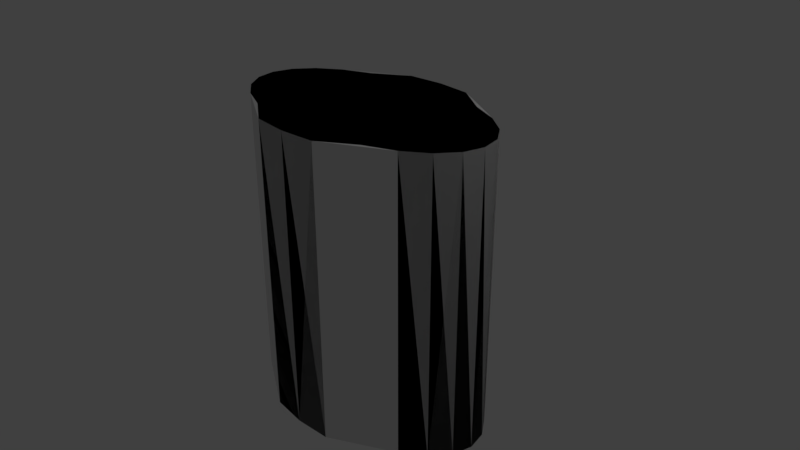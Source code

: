 # Source: Model.blend  (saved by Blender 2.79.0; exported with 4.5.12 LTS)
import bpy
from mathutils import Matrix  # noqa: F401  (used for matrix-valued properties, if any)

bpy.ops.wm.read_factory_settings(use_empty=True)
scene = bpy.context.scene
scene.name = 'Scene'

# ---- collections
col_collection_1 = bpy.data.collections.new('Collection 1'); scene.collection.children.link(col_collection_1)

# ---- materials (node trees are filled in below, after node groups)
mat_envelope = bpy.data.materials.new('Envelope')
mat_envelope.alpha_threshold = 0.0
mat_envelope.use_transparent_shadow = False
mat_envelope.roughness = 0.5

# ---- material node trees
mat_envelope.use_nodes = True; mat_envelope.node_tree.nodes.clear()
_N = mat_envelope.node_tree.nodes; _L = mat_envelope.node_tree.links
n0 = _N.new('NodeUndefined'); n0.name = 'Envelope.Output'; n0.location = (630, 730)
n0.label = 'Output'
n0.inputs[1].default_value = 1.0
n1 = _N.new('NodeUndefined'); n1.name = 'Envelope.mainMaterial'; n1.location = (70, 680)
n1.label = 'mainMaterial'
n1.inputs[1].default_value = (0.0, 0.0, 0.0, 1.0)
n1.inputs[2].default_value = 0.0
n1.inputs[3].default_value = (0.0, 0.0, 0.0)
n2 = _N.new('NodeUndefined'); n2.name = 'Envelope.geometry'; n2.location = (-590, 260)
n2.label = 'geometry'
n3 = _N.new('NodeUndefined'); n3.name = 'Envelope.mainTex'; n3.location = (-380, 480)
n3.label = 'mainTex'
_L.new(n2.outputs[4], n3.inputs[0])
_L.new(n3.outputs[1], n1.inputs[0])
_L.new(n1.outputs[0], n0.inputs[0])

# ---- world
world_world = bpy.data.worlds.new('World'); scene.world = world_world
world_world.color = (0.05088, 0.05088, 0.05088)
world_world.use_sun_shadow = False
world_world.sun_shadow_jitter_overblur = 0.0
world_world.cycles.sampling_method = 'MANUAL'

# ---- cameras
cam_camera = bpy.data.cameras.new('Camera')
cam_camera.clip_end = 100.0
cam_camera.lens = 35.0
cam_camera.sensor_width = 32.0
cam_camera.sensor_height = 18.0
cam_camera.ortho_scale = 7.314
cam_camera.dof.focus_distance = 0.0
cam_camera.dof.aperture_fstop = 128.0

# ---- lights
light_lamp = bpy.data.lights.new('Lamp', 'POINT')
light_lamp.transmission_factor = 0.0
light_lamp.cutoff_distance = 30.0
light_lamp.energy = 100.0
light_lamp.shadow_buffer_clip_start = 1.001
light_lamp.shadow_soft_size = 0.1
light_lamp.shadow_maximum_resolution = 0.006
light_lamp.use_absolute_resolution = True

# ---- meshes
me_cylinder = bpy.data.meshes.new('Cylinder')
me_cylinder.from_pydata([(0.0, 0.0, -2.0), (0.0, 1.25, -2.0), (0.4853, 1.207, -2.0), (0.0, 0.0, 2.0), (0.4853, 1.207, 2.0), (0.0, 1.25, 2.0), (0.0, 1.25, -2.0), (0.0, 1.25, 2.0), (0.4853, 1.207, 2.0), (0.9375, 0.9035, -2.0), (0.9375, 0.9035, 2.0), (0.4853, 1.207, -2.0), (0.4853, 1.207, 2.0), (0.9375, 0.9035, 2.0), (1.326, 0.7377, -2.0), (1.326, 0.7377, 2.0), (0.9375, 0.9035, -2.0), (0.9375, 0.9035, 2.0), (1.326, 0.7377, 2.0), (1.624, 0.5216, -2.0), (1.624, 0.5216, 2.0), (1.326, 0.7377, -2.0), (1.326, 0.7377, 2.0), (1.624, 0.5216, 2.0), (1.811, 0.27, -2.0), (1.811, 0.27, 2.0), (1.624, 0.5216, -2.0), (1.624, 0.5216, 2.0), (1.811, 0.27, 2.0), (1.875, 0.0, -2.0), (1.875, 0.0, 2.0), (1.811, 0.27, -2.0), (1.811, 0.27, 2.0), (1.875, 0.0, 2.0), (1.811, -0.27, -2.0), (1.811, -0.27, 2.0), (1.875, 0.0, -2.0), (1.875, 0.0, 2.0), (1.811, -0.27, 2.0), (1.624, -0.5216, -2.0), (1.624, -0.5216, 2.0), (1.811, -0.27, -2.0), (1.811, -0.27, 2.0), (1.624, -0.5216, 2.0), (1.326, -0.7377, -2.0), (1.326, -0.7377, 2.0), (1.624, -0.5216, -2.0), (1.624, -0.5216, 2.0), (1.326, -0.7377, 2.0), (0.9375, -0.9035, -2.0), (0.9375, -0.9035, 2.0), (1.326, -0.7377, -2.0), (1.326, -0.7377, 2.0), (0.9375, -0.9035, 2.0), (0.0, 0.0, -2.0), (0.9375, -0.9035, -2.0), (0.4853, -1.207, -2.0), (0.0, 0.0, 2.0), (0.4853, -1.207, 2.0), (0.9375, -0.9035, 2.0), (0.9375, -0.9035, -2.0), (0.9375, -0.9035, 2.0), (0.4853, -1.207, 2.0), (7.302e-07, -1.25, -2.0), (7.302e-07, -1.25, 2.0), (0.4853, -1.207, -2.0), (0.4853, -1.207, 2.0), (7.302e-07, -1.25, 2.0), (0.0, 0.0, -2.0), (7.302e-07, -1.25, -2.0), (-0.4853, -1.207, -2.0), (0.0, 0.0, 2.0), (-0.4853, -1.207, 2.0), (7.302e-07, -1.25, 2.0), (7.302e-07, -1.25, -2.0), (7.302e-07, -1.25, 2.0), (-0.4853, -1.207, 2.0), (-0.9375, -0.9035, -2.0), (-0.9375, -0.9035, 2.0), (-0.4853, -1.207, -2.0), (-0.4853, -1.207, 2.0), (-0.9375, -0.9035, 2.0), (-1.326, -0.7377, -2.0), (-1.326, -0.7377, 2.0), (-0.9375, -0.9035, -2.0), (-0.9375, -0.9035, 2.0), (-1.326, -0.7377, 2.0), (-1.624, -0.5216, -2.0), (-1.624, -0.5216, 2.0), (-1.326, -0.7377, -2.0), (-1.326, -0.7377, 2.0), (-1.624, -0.5216, 2.0), (-1.811, -0.27, -2.0), (-1.811, -0.27, 2.0), (-1.624, -0.5216, -2.0), (-1.624, -0.5216, 2.0), (-1.811, -0.27, 2.0), (-1.875, -4.85e-07, -2.0), (-1.875, -4.85e-07, 2.0), (-1.811, -0.27, -2.0), (-1.811, -0.27, 2.0), (-1.875, -4.85e-07, 2.0), (-1.811, 0.27, -2.0), (-1.811, 0.27, 2.0), (-1.875, -4.85e-07, -2.0), (-1.875, -4.85e-07, 2.0), (-1.811, 0.27, 2.0), (-1.624, 0.5216, -2.0), (-1.624, 0.5216, 2.0), (-1.811, 0.27, -2.0), (-1.811, 0.27, 2.0), (-1.624, 0.5216, 2.0), (-1.326, 0.7377, -2.0), (-1.326, 0.7377, 2.0), (-1.624, 0.5216, -2.0), (-1.624, 0.5216, 2.0), (-1.326, 0.7377, 2.0), (-0.9375, 0.9035, -2.0), (-0.9375, 0.9035, 2.0), (-1.326, 0.7377, -2.0), (-1.326, 0.7377, 2.0), (-0.9375, 0.9035, 2.0), (0.0, 0.0, -2.0), (-0.9375, 0.9035, -2.0), (-0.4853, 1.207, -2.0), (0.0, 0.0, 2.0), (-0.4853, 1.207, 2.0), (-0.9375, 0.9035, 2.0), (-0.9375, 0.9035, -2.0), (-0.9375, 0.9035, 2.0), (-0.4853, 1.207, 2.0), (-0.4853, 1.207, -2.0), (-0.4853, 1.207, 2.0), (-0.4853, 1.207, -2.0), (-0.4853, 1.207, 2.0), (0.0, 1.25, 2.0), (0.4853, 1.207, -2.0), (0.9375, 0.9035, -2.0), (0.4853, 1.207, -2.0), (0.9375, 0.9035, 2.0), (1.326, 0.7377, -2.0), (1.624, 0.5216, -2.0), (1.326, 0.7377, -2.0), (1.624, 0.5216, 2.0), (1.811, 0.27, -2.0), (1.624, 0.5216, -2.0), (1.811, 0.27, 2.0), (1.875, 0.0, -2.0), (1.811, 0.27, -2.0), (1.875, 0.0, 2.0), (1.811, -0.27, -2.0), (1.875, 0.0, -2.0), (1.811, -0.27, 2.0), (1.624, -0.5216, -2.0), (1.811, -0.27, -2.0), (1.624, -0.5216, 2.0), (1.326, -0.7377, -2.0), (0.9375, -0.9035, -2.0), (1.326, -0.7377, -2.0), (0.9375, -0.9035, 2.0), (0.4853, -1.207, -2.0), (7.302e-07, -1.25, -2.0), (0.4853, -1.207, -2.0), (7.302e-07, -1.25, 2.0), (-0.4853, -1.207, -2.0), (7.302e-07, -1.25, -2.0), (-0.4853, -1.207, 2.0), (-0.9375, -0.9035, -2.0), (-0.4853, -1.207, -2.0), (-0.9375, -0.9035, 2.0), (-1.326, -0.7377, -2.0), (-0.9375, -0.9035, -2.0), (-1.326, -0.7377, 2.0), (-1.624, -0.5216, -2.0), (-1.811, -0.27, -2.0), (-1.875, -4.85e-07, -2.0), (-1.811, -0.27, -2.0), (-1.875, -4.85e-07, 2.0), (-1.811, 0.27, -2.0), (-1.875, -4.85e-07, -2.0), (-1.811, 0.27, 2.0), (-1.624, 0.5216, -2.0), (-1.811, 0.27, -2.0), (-1.624, 0.5216, 2.0), (-1.326, 0.7377, -2.0), (-0.9375, 0.9035, -2.0), (-1.326, 0.7377, -2.0), (-0.9375, 0.9035, 2.0), (-0.4853, 1.207, -2.0), (-0.9375, 0.9035, -2.0), (-0.4853, 1.207, 2.0), (0.0, 1.25, -2.0)], [], [(0, 1, 2), (4, 5, 3), (7, 8, 6), (0, 2, 9), (10, 4, 3), (12, 13, 11), (0, 9, 14), (15, 10, 3), (17, 18, 16), (0, 14, 19), (20, 15, 3), (22, 23, 21), (0, 19, 24), (25, 20, 3), (27, 28, 26), (0, 24, 29), (30, 25, 3), (32, 33, 31), (0, 29, 34), (35, 30, 3), (37, 38, 36), (0, 34, 39), (40, 35, 3), (42, 43, 41), (0, 39, 44), (45, 40, 3), (47, 48, 46), (0, 44, 49), (50, 45, 3), (52, 53, 51), (55, 56, 54), (58, 59, 57), (61, 62, 60), (56, 63, 54), (64, 58, 57), (66, 67, 65), (69, 70, 68), (72, 73, 71), (75, 76, 74), (70, 77, 68), (78, 72, 71), (80, 81, 79), (77, 82, 68), (83, 78, 71), (85, 86, 84), (82, 87, 68), (88, 83, 71), (90, 91, 89), (87, 92, 68), (93, 88, 71), (95, 96, 94), (92, 97, 68), (98, 93, 71), (100, 101, 99), (97, 102, 68), (103, 98, 71), (105, 106, 104), (102, 107, 68), (108, 103, 71), (110, 111, 109), (107, 112, 68), (113, 108, 71), (115, 116, 114), (112, 117, 68), (118, 113, 71), (120, 121, 119), (123, 124, 122), (126, 127, 125), (129, 130, 128), (0, 131, 1), (5, 132, 3), (134, 135, 133), (6, 8, 136), (138, 139, 137), (16, 18, 140), (142, 143, 141), (145, 146, 144), (148, 149, 147), (151, 152, 150), (154, 155, 153), (46, 48, 156), (158, 159, 157), (60, 62, 160), (162, 163, 161), (165, 166, 164), (168, 169, 167), (171, 172, 170), (89, 91, 173), (94, 96, 174), (176, 177, 175), (179, 180, 178), (182, 183, 181), (114, 116, 184), (186, 187, 185), (189, 190, 188), (133, 135, 191)])
me_cylinder.polygons.foreach_set('use_smooth', [True] * 96)
_uv = me_cylinder.uv_layers.new(name='UV')
_uv.uv.foreach_set('vector', [0.196, 0.7626, 0.3527, 0.7626, 0.3474, 0.8234, 0.04329, 0.3179, 0.0379, 0.2565, 0.196, 0.2565, 0.9786, 0.2565, 0.9786, 0.3176, 0.4749, 0.2565, 0.196, 0.7626, 0.3474, 0.8234, 0.3093, 0.88, 0.08173, 0.3751, 0.04329, 0.3179, 0.196, 0.2565, 0.9786, 0.3176, 0.9786, 0.3745, 0.4749, 0.3176, 0.196, 0.7626, 0.3093, 0.88, 0.2885, 0.9286, 0.1027, 0.4242, 0.08173, 0.3751, 0.196, 0.2565, 0.9786, 0.3745, 0.9786, 0.4234, 0.4749, 0.3745, 0.196, 0.7626, 0.2885, 0.9286, 0.2614, 0.9659, 0.13, 0.4619, 0.1027, 0.4242, 0.196, 0.2565, 0.9786, 0.4234, 0.9786, 0.4609, 0.4749, 0.4234, 0.196, 0.7626, 0.2614, 0.9659, 0.2299, 0.9893, 0.1619, 0.4856, 0.13, 0.4619, 0.196, 0.2565, 0.9786, 0.4609, 0.9786, 0.4845, 0.4749, 0.4609, 0.196, 0.7626, 0.2299, 0.9893, 0.196, 0.9973, 0.196, 0.4937, 0.1619, 0.4856, 0.196, 0.2565, 0.9786, 0.4845, 0.9786, 0.4925, 0.4749, 0.4845, 0.196, 0.7626, 0.196, 0.9973, 0.1622, 0.9893, 0.2302, 0.4856, 0.196, 0.4937, 0.196, 0.2565, 0.9752, 0.5296, 0.9752, 0.5376, 0.4746, 0.5296, 0.196, 0.7626, 0.1622, 0.9893, 0.1307, 0.9659, 0.262, 0.4619, 0.2302, 0.4856, 0.196, 0.2565, 0.9752, 0.5376, 0.9752, 0.5611, 0.4746, 0.5376, 0.196, 0.7626, 0.1307, 0.9659, 0.1036, 0.9286, 0.2893, 0.4242, 0.262, 0.4619, 0.196, 0.2565, 0.9752, 0.5611, 0.9752, 0.5984, 0.4746, 0.5611, 0.196, 0.7626, 0.1036, 0.9286, 0.0828, 0.88, 0.3103, 0.3751, 0.2893, 0.4242, 0.196, 0.2565, 0.9752, 0.5984, 0.9752, 0.647, 0.4746, 0.5984, 0.0828, 0.88, 0.0447, 0.8234, 0.196, 0.7626, 0.3488, 0.3179, 0.3103, 0.3751, 0.196, 0.2565, 0.9752, 0.647, 0.9752, 0.7035, 0.4746, 0.647, 0.0447, 0.8234, 0.03936, 0.7626, 0.196, 0.7626, 0.3541, 0.2565, 0.3488, 0.3179, 0.196, 0.2565, 0.9752, 0.7035, 0.9752, 0.7643, 0.4746, 0.7035, 0.03936, 0.7626, 0.0447, 0.7019, 0.196, 0.7626, 0.3488, 0.1951, 0.3541, 0.2565, 0.196, 0.2565, 0.9752, 0.7643, 0.9752, 0.825, 0.4746, 0.7643, 0.0447, 0.7019, 0.0828, 0.6453, 0.196, 0.7626, 0.3103, 0.1379, 0.3488, 0.1951, 0.196, 0.2565, 0.9752, 0.825, 0.9752, 0.8816, 0.4746, 0.825, 0.0828, 0.6453, 0.1036, 0.5967, 0.196, 0.7626, 0.2893, 0.08876, 0.3103, 0.1379, 0.196, 0.2565, 0.9752, 0.8816, 0.9752, 0.9302, 0.4746, 0.8816, 0.1036, 0.5967, 0.1307, 0.5594, 0.196, 0.7626, 0.262, 0.05107, 0.2893, 0.08876, 0.196, 0.2565, 0.9752, 0.9302, 0.9752, 0.9675, 0.4746, 0.9302, 0.1307, 0.5594, 0.1622, 0.536, 0.196, 0.7626, 0.2302, 0.02738, 0.262, 0.05107, 0.196, 0.2565, 0.9752, 0.9675, 0.9752, 0.9909, 0.4746, 0.9675, 0.1622, 0.536, 0.196, 0.528, 0.196, 0.7626, 0.196, 0.01929, 0.2302, 0.02738, 0.196, 0.2565, 0.9752, 0.9909, 0.9752, 0.9989, 0.4746, 0.9909, 0.196, 0.528, 0.2299, 0.536, 0.196, 0.7626, 0.1619, 0.02738, 0.196, 0.01929, 0.196, 0.2565, 0.9786, 0.02038, 0.9786, 0.02842, 0.4749, 0.02038, 0.2299, 0.536, 0.2614, 0.5594, 0.196, 0.7626, 0.13, 0.05107, 0.1619, 0.02738, 0.196, 0.2565, 0.9786, 0.02842, 0.9786, 0.05201, 0.4749, 0.02842, 0.2614, 0.5594, 0.2885, 0.5967, 0.196, 0.7626, 0.1027, 0.08876, 0.13, 0.05107, 0.196, 0.2565, 0.9786, 0.05201, 0.9786, 0.08952, 0.4749, 0.05201, 0.2885, 0.5967, 0.3093, 0.6453, 0.196, 0.7626, 0.08173, 0.1379, 0.1027, 0.08876, 0.196, 0.2565, 0.9786, 0.08952, 0.9786, 0.1384, 0.4749, 0.08952, 0.3093, 0.6453, 0.3474, 0.7019, 0.196, 0.7626, 0.04329, 0.1951, 0.08173, 0.1379, 0.196, 0.2565, 0.9786, 0.1384, 0.9786, 0.1954, 0.4749, 0.1384, 0.196, 0.7626, 0.3474, 0.7019, 0.3527, 0.7626, 0.0379, 0.2565, 0.04329, 0.1951, 0.196, 0.2565, 0.9786, 0.1954, 0.9786, 0.2565, 0.4749, 0.1954, 0.4749, 0.2565, 0.9786, 0.3176, 0.4749, 0.3176, 0.4749, 0.3176, 0.9786, 0.3745, 0.4749, 0.3745, 0.4749, 0.3745, 0.9786, 0.4234, 0.4749, 0.4234, 0.4749, 0.4234, 0.9786, 0.4609, 0.4749, 0.4609, 0.4749, 0.4609, 0.9786, 0.4845, 0.4749, 0.4845, 0.4749, 0.4845, 0.9786, 0.4925, 0.4749, 0.4925, 0.4746, 0.5296, 0.9752, 0.5376, 0.4746, 0.5376, 0.4746, 0.5376, 0.9752, 0.5611, 0.4746, 0.5611, 0.4746, 0.5611, 0.9752, 0.5984, 0.4746, 0.5984, 0.4746, 0.5984, 0.9752, 0.647, 0.4746, 0.647, 0.4746, 0.647, 0.9752, 0.7035, 0.4746, 0.7035, 0.4746, 0.7035, 0.9752, 0.7643, 0.4746, 0.7643, 0.4746, 0.7643, 0.9752, 0.825, 0.4746, 0.825, 0.4746, 0.825, 0.9752, 0.8816, 0.4746, 0.8816, 0.4746, 0.8816, 0.9752, 0.9302, 0.4746, 0.9302, 0.4746, 0.9302, 0.9752, 0.9675, 0.4746, 0.9675, 0.4746, 0.9675, 0.9752, 0.9909, 0.4746, 0.9909, 0.4746, 0.9909, 0.9752, 0.9989, 0.4746, 0.9989, 0.4749, 0.02038, 0.9786, 0.02842, 0.4749, 0.02842, 0.4749, 0.02842, 0.9786, 0.05201, 0.4749, 0.05201, 0.4749, 0.05201, 0.9786, 0.08952, 0.4749, 0.08952, 0.4749, 0.08952, 0.9786, 0.1384, 0.4749, 0.1384, 0.4749, 0.1384, 0.9786, 0.1954, 0.4749, 0.1954, 0.4749, 0.1954, 0.9786, 0.2565, 0.4749, 0.2565])
me_cylinder.materials.append(mat_envelope)
me_cylinder.use_remesh_preserve_volume = False
me_cylinder.use_remesh_preserve_attributes = False
me_cylinder.use_mirror_vertex_groups = False
me_cylinder.update()
me_cylinder_collider = bpy.data.meshes.new('Cylinder.collider')
me_cylinder_collider.from_pydata([(0.0, 0.0, 2.0), (-1.326, 0.7377, 2.0), (0.4853, -1.207, 2.0), (-1.875, -4.85e-07, -2.0), (7.302e-07, -1.25, -2.0), (-1.326, -0.7377, -2.0), (-1.326, 0.7377, -2.0), (-1.811, 0.27, -2.0), (-1.624, -0.5216, -2.0), (-1.624, 0.5216, -2.0), (0.0, 1.25, -2.0), (0.0, 1.25, 2.0), (0.4853, 1.207, -2.0), (-1.811, -0.27, -2.0), (0.4853, 1.207, 2.0), (1.326, 0.7377, 2.0), (-1.624, -0.5216, 2.0), (-1.875, -4.85e-07, 2.0), (-1.811, -0.27, 2.0), (-0.4853, -1.207, 2.0), (-0.4853, -1.207, -2.0), (-1.624, 0.5216, 2.0), (-0.4853, 1.207, -2.0), (-0.4853, 1.207, 2.0), (1.326, 0.7377, -2.0), (-1.326, -0.7377, 2.0), (1.624, 0.5216, -2.0), (1.624, 0.5216, 2.0), (1.811, -0.27, 2.0), (1.326, -0.7377, 2.0), (1.326, -0.7377, -2.0), (0.4853, -1.207, -2.0), (-1.811, 0.27, 2.0), (1.811, 0.27, 2.0), (1.811, 0.27, -2.0), (0.0, 0.0, -2.0), (1.875, 0.0, -2.0), (1.875, 0.0, 2.0), (7.302e-07, -1.25, 2.0), (1.811, -0.27, -2.0), (1.624, -0.5216, -2.0), (1.624, -0.5216, 2.0)], [], [(0, 1, 2), (4, 5, 3), (3, 7, 6), (5, 8, 3), (7, 9, 6), (11, 12, 10), (8, 13, 3), (11, 14, 12), (15, 11, 1), (1, 16, 2), (1, 17, 16), (17, 18, 16), (5, 20, 19), (1, 21, 17), (17, 7, 3), (1, 22, 6), (11, 23, 1), (10, 12, 24), (4, 20, 5), (15, 14, 11), (19, 25, 5), (3, 18, 17), (15, 26, 24), (12, 14, 15), (24, 12, 15), (6, 21, 1), (0, 2, 15), (0, 15, 1), (15, 27, 26), (2, 28, 15), (2, 29, 28), (2, 31, 30), (30, 29, 2), (17, 32, 7), (33, 27, 15), (33, 34, 26), (4, 3, 35), (26, 27, 33), (35, 36, 4), (35, 10, 36), (4, 31, 2), (10, 24, 36), (36, 34, 33), (36, 30, 4), (24, 26, 36), (26, 34, 36), (30, 31, 4), (33, 37, 36), (2, 38, 4), (16, 19, 2), (22, 11, 10), (16, 25, 19), (16, 8, 5), (5, 25, 16), (22, 23, 11), (28, 33, 15), (28, 37, 33), (28, 39, 36), (36, 37, 28), (40, 39, 28), (36, 39, 40), (28, 41, 40), (19, 38, 2), (19, 20, 4), (21, 32, 17), (21, 9, 7), (1, 23, 22), (4, 38, 19), (18, 8, 16), (18, 13, 8), (3, 10, 35), (7, 32, 21), (6, 22, 10), (36, 40, 30), (40, 29, 30), (3, 6, 10), (29, 41, 28), (6, 9, 21), (3, 13, 18), (40, 41, 29)])
me_cylinder_collider.use_remesh_preserve_volume = False
me_cylinder_collider.use_remesh_preserve_attributes = False
me_cylinder_collider.use_mirror_vertex_groups = False
me_cylinder_collider.update()

# ---- objects
ob_envelope = bpy.data.objects.new('Envelope', None)
ob_cylinder = bpy.data.objects.new('Cylinder', me_cylinder)
ob_cylinder_collider = bpy.data.objects.new('Cylinder.collider', me_cylinder_collider)
ob_lamp = bpy.data.objects.new('Lamp', light_lamp)
ob_camera = bpy.data.objects.new('Camera', cam_camera)

# ---- transforms, parenting, visibility, modifiers, constraints
ob_envelope.location = (0.0, 0.0, 0.0)
ob_envelope.rotation_mode = 'QUATERNION'
ob_envelope.rotation_quaternion = (1.0, 0.0, 0.0, 0.0)
ob_envelope.empty_image_offset = (0.0, 0.0)
ob_envelope.lineart.crease_threshold = 0.0
ob_cylinder.parent = ob_envelope
ob_cylinder.location = (0.0, 0.0, 0.0)
ob_cylinder.rotation_mode = 'QUATERNION'
ob_cylinder.rotation_quaternion = (1.0, 0.0, 0.0, 0.0)
ob_cylinder.lineart.crease_threshold = 0.0
ob_cylinder_collider.parent = ob_cylinder
ob_cylinder_collider.location = (0.0, 0.0, 0.0)
ob_cylinder_collider.hide_viewport = True
ob_cylinder_collider.lineart.crease_threshold = 0.0
ob_lamp.location = (4.076, 1.005, 5.904)
ob_lamp.rotation_euler = (0.6503, 0.05522, 1.866)
ob_lamp.lock_rotations_4d = False
ob_lamp.empty_display_type = 'ARROWS'
ob_lamp.color = (0.0, 0.0, 0.0, 0.0)
ob_lamp.lineart.crease_threshold = 0.0
ob_camera.location = (7.481, -6.508, 5.344)
ob_camera.rotation_euler = (1.109, 0.0, 0.8149)
ob_camera.lock_rotations_4d = False
ob_camera.empty_display_type = 'ARROWS'
ob_camera.color = (0.0, 0.0, 0.0, 0.0)
ob_camera.display_type = 'WIRE'
ob_camera.lineart.crease_threshold = 0.0

# ---- collection membership
col_collection_1.objects.link(ob_envelope)
col_collection_1.objects.link(ob_cylinder)
col_collection_1.objects.link(ob_cylinder_collider)
col_collection_1.objects.link(ob_lamp)
col_collection_1.objects.link(ob_camera)

# ---- scene / render settings (as saved in the file)
scene.camera = ob_camera
scene.frame_start = 1; scene.frame_end = 250; scene.frame_set(1)
scene.render.engine = 'BLENDER_EEVEE_NEXT'
scene.render.resolution_percentage = 50
scene.render.dither_intensity = 0.0
scene.cycles.use_denoising = False
scene.cycles.samples = 128
scene.cycles.sampling_pattern = 'TABULATED_SOBOL'
scene.cycles.use_adaptive_sampling = False
scene.cycles.use_light_tree = False
scene.cycles.blur_glossy = 0.0
scene.cycles.sample_clamp_indirect = 0.0
scene.view_settings.view_transform = 'Standard'
bpy.context.view_layer.update()
